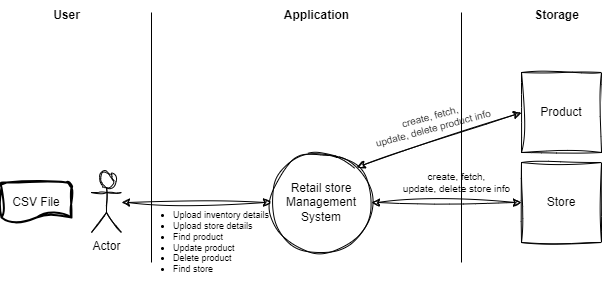

The diagram above was exported from draw.io. Its source (the exported page's mxGraphModel, read from the mxfile embedded in the PNG):
<mxGraphModel dx="913" dy="443" grid="1" gridSize="10" guides="1" tooltips="1" connect="1" arrows="1" fold="1" page="1" pageScale="1" pageWidth="850" pageHeight="1100" math="0" shadow="0">
  <root>
    <mxCell id="0" />
    <mxCell id="1" parent="0" />
    <mxCell id="bFbkOfToriOAFCLIo5w0-1" value="Retail store&lt;br&gt;Management&lt;br&gt;System" style="ellipse;whiteSpace=wrap;html=1;aspect=fixed;sketch=1;curveFitting=1;jiggle=2;" vertex="1" parent="1">
      <mxGeometry x="370" y="220" width="100" height="100" as="geometry" />
    </mxCell>
    <mxCell id="bFbkOfToriOAFCLIo5w0-2" value="Product" style="whiteSpace=wrap;html=1;aspect=fixed;sketch=1;curveFitting=1;jiggle=2;" vertex="1" parent="1">
      <mxGeometry x="620" y="140" width="80" height="80" as="geometry" />
    </mxCell>
    <mxCell id="bFbkOfToriOAFCLIo5w0-3" value="Store" style="whiteSpace=wrap;html=1;aspect=fixed;sketch=1;curveFitting=1;jiggle=2;" vertex="1" parent="1">
      <mxGeometry x="620" y="230" width="80" height="80" as="geometry" />
    </mxCell>
    <mxCell id="bFbkOfToriOAFCLIo5w0-5" value="" style="endArrow=classic;startArrow=classic;html=1;rounded=0;exitX=0;exitY=0.5;exitDx=0;exitDy=0;entryX=1;entryY=0;entryDx=0;entryDy=0;sketch=1;curveFitting=1;jiggle=2;" edge="1" parent="1" source="bFbkOfToriOAFCLIo5w0-2" target="bFbkOfToriOAFCLIo5w0-1">
      <mxGeometry width="50" height="50" relative="1" as="geometry">
        <mxPoint x="400" y="290" as="sourcePoint" />
        <mxPoint x="450" y="240" as="targetPoint" />
      </mxGeometry>
    </mxCell>
    <mxCell id="bFbkOfToriOAFCLIo5w0-6" value="" style="endArrow=classic;startArrow=classic;html=1;rounded=0;entryX=1;entryY=0.5;entryDx=0;entryDy=0;exitX=0;exitY=0.5;exitDx=0;exitDy=0;sketch=1;curveFitting=1;jiggle=2;" edge="1" parent="1" source="bFbkOfToriOAFCLIo5w0-3" target="bFbkOfToriOAFCLIo5w0-1">
      <mxGeometry width="50" height="50" relative="1" as="geometry">
        <mxPoint x="690" y="270" as="sourcePoint" />
        <mxPoint x="450" y="240" as="targetPoint" />
        <Array as="points" />
      </mxGeometry>
    </mxCell>
    <mxCell id="bFbkOfToriOAFCLIo5w0-7" value="" style="endArrow=classic;startArrow=classic;html=1;rounded=0;exitX=0;exitY=0.5;exitDx=0;exitDy=0;sketch=1;curveFitting=1;jiggle=2;" edge="1" parent="1" source="bFbkOfToriOAFCLIo5w0-1" target="fsOm3Eys645LlsF0bfPx-3">
      <mxGeometry width="50" height="50" relative="1" as="geometry">
        <mxPoint x="400" y="290" as="sourcePoint" />
        <mxPoint x="190" y="290" as="targetPoint" />
      </mxGeometry>
    </mxCell>
    <mxCell id="bFbkOfToriOAFCLIo5w0-8" value="create, fetch,&lt;br style=&quot;font-size: 10px;&quot;&gt;update, delete product info" style="text;html=1;align=center;verticalAlign=middle;resizable=0;points=[];autosize=1;strokeColor=none;fillColor=none;fontSize=10;rotation=-15;" vertex="1" parent="1">
      <mxGeometry x="460" y="170" width="140" height="40" as="geometry" />
    </mxCell>
    <mxCell id="bFbkOfToriOAFCLIo5w0-11" value="create, fetch,&lt;br style=&quot;font-size: 10px;&quot;&gt;update, delete store info" style="text;html=1;align=center;verticalAlign=middle;resizable=0;points=[];autosize=1;strokeColor=none;fillColor=none;fontSize=10;" vertex="1" parent="1">
      <mxGeometry x="490" y="230" width="130" height="40" as="geometry" />
    </mxCell>
    <mxCell id="fsOm3Eys645LlsF0bfPx-2" value="CSV File" style="strokeWidth=2;html=1;shape=mxgraph.flowchart.document2;whiteSpace=wrap;size=0.25;sketch=1;curveFitting=1;jiggle=2;" vertex="1" parent="1">
      <mxGeometry x="100" y="250" width="70" height="40" as="geometry" />
    </mxCell>
    <mxCell id="fsOm3Eys645LlsF0bfPx-3" value="Actor" style="shape=umlActor;verticalLabelPosition=bottom;verticalAlign=top;html=1;outlineConnect=0;sketch=1;curveFitting=1;jiggle=2;" vertex="1" parent="1">
      <mxGeometry x="190" y="240" width="30" height="60" as="geometry" />
    </mxCell>
    <mxCell id="fsOm3Eys645LlsF0bfPx-6" value="&lt;b&gt;User&lt;/b&gt;" style="text;html=1;align=center;verticalAlign=middle;resizable=0;points=[];autosize=1;strokeColor=none;fillColor=none;" vertex="1" parent="1">
      <mxGeometry x="140" y="68" width="50" height="30" as="geometry" />
    </mxCell>
    <mxCell id="fsOm3Eys645LlsF0bfPx-7" value="&lt;b&gt;Application&lt;/b&gt;" style="text;html=1;align=center;verticalAlign=middle;resizable=0;points=[];autosize=1;strokeColor=none;fillColor=none;" vertex="1" parent="1">
      <mxGeometry x="370" y="68" width="90" height="30" as="geometry" />
    </mxCell>
    <mxCell id="fsOm3Eys645LlsF0bfPx-8" value="&lt;b&gt;Storage&lt;/b&gt;" style="text;html=1;align=center;verticalAlign=middle;resizable=0;points=[];autosize=1;strokeColor=none;fillColor=none;" vertex="1" parent="1">
      <mxGeometry x="620" y="68" width="70" height="30" as="geometry" />
    </mxCell>
    <mxCell id="fsOm3Eys645LlsF0bfPx-9" value="" style="endArrow=none;html=1;rounded=0;" edge="1" parent="1">
      <mxGeometry width="50" height="50" relative="1" as="geometry">
        <mxPoint x="250" y="330" as="sourcePoint" />
        <mxPoint x="250" y="80" as="targetPoint" />
      </mxGeometry>
    </mxCell>
    <mxCell id="fsOm3Eys645LlsF0bfPx-10" value="" style="endArrow=none;html=1;rounded=0;" edge="1" parent="1">
      <mxGeometry width="50" height="50" relative="1" as="geometry">
        <mxPoint x="560" y="330" as="sourcePoint" />
        <mxPoint x="560" y="80" as="targetPoint" />
      </mxGeometry>
    </mxCell>
    <mxCell id="tgvV6X9WPBj_g0sCGA97-1" value="&lt;ul style=&quot;font-size: 9px;&quot;&gt;&lt;li style=&quot;font-size: 9px;&quot;&gt;Upload inventory details&lt;/li&gt;&lt;li style=&quot;font-size: 9px;&quot;&gt;Upload store details&lt;/li&gt;&lt;li style=&quot;font-size: 9px;&quot;&gt;Find product&lt;/li&gt;&lt;li style=&quot;font-size: 9px;&quot;&gt;Update product&lt;/li&gt;&lt;li style=&quot;font-size: 9px;&quot;&gt;Delete product&lt;/li&gt;&lt;li style=&quot;font-size: 9px;&quot;&gt;Find store&lt;/li&gt;&lt;/ul&gt;" style="text;html=1;align=left;verticalAlign=middle;resizable=0;points=[];autosize=1;strokeColor=none;fillColor=none;fontSize=9;" vertex="1" parent="1">
      <mxGeometry x="230" y="260" width="160" height="100" as="geometry" />
    </mxCell>
  </root>
</mxGraphModel>